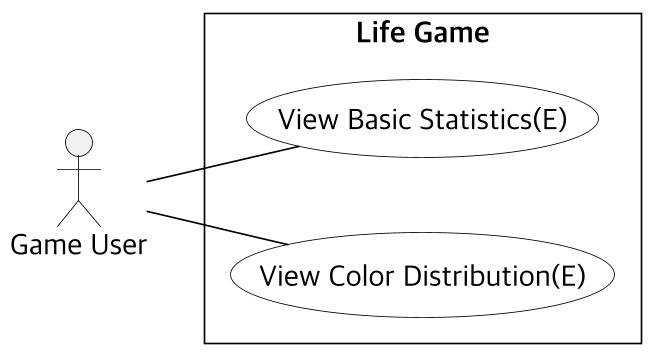

The diagram above was rendered by PlantUML. Its source (embedded in the PNG):
@startuml statistics-use-cases
left to right direction
skinparam linetype polyline
skinparam defaultFontName "Apple SD Gothic Neo"
skinparam defaultFontSize 18
skinparam dpi 160
skinparam monochrome true
skinparam shadowing false
skinparam roundcorner 0
skinparam backgroundColor white
skinparam ArrowColor black
skinparam actorBorderColor black
skinparam actorFontColor black
skinparam rectangleBorderColor black
skinparam rectangleBackgroundColor white
skinparam usecaseBorderColor black
skinparam usecaseBackgroundColor white
skinparam usecaseFontColor black
skinparam nodesep 45
skinparam ranksep 50

actor "Game User" as Player
rectangle "Life Game" {
    usecase "View Color Distribution(E)" as ColorStatistics
    usecase "View Basic Statistics(E)" as BasicStatistics
}
Player -- BasicStatistics
Player -- ColorStatistics
@enduml